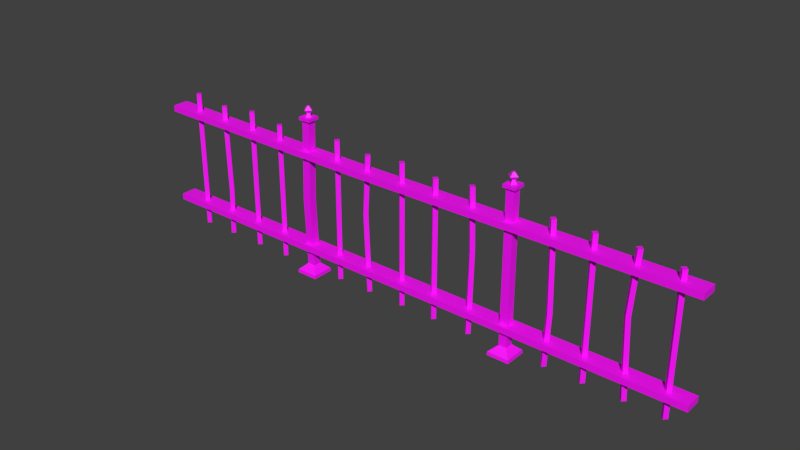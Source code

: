 # Source: FenceInterior.blend  (saved by Blender 2.80.74; exported with 4.5.12 LTS)
import bpy
from mathutils import Matrix  # noqa: F401  (used for matrix-valued properties, if any)

bpy.ops.wm.read_factory_settings(use_empty=True)
scene = bpy.context.scene
scene.name = 'Scene'

# ---- images (referenced by path relative to the original .blend; pixels are not part of the script)
import os
ASSET_DIR = os.environ.get("B2B_ASSET_DIR", "")  # directory of the original .blend (textures are referenced by path, not embedded)
HERE = os.path.dirname(os.path.abspath(__file__))  # packed textures are extracted next to this script under _unpacked/

def load_image(name, relpath, width, height, colorspace="sRGB"):
    """Load a texture the original file referenced (path relative to the .blend, or extracted next to this script)."""
    p = next((c for c in (os.path.join(HERE, relpath), os.path.join(ASSET_DIR, relpath)) if relpath and os.path.exists(c)), "")
    if p:
        img = bpy.data.images.load(p, check_existing=True)
        img.name = name
    else:  # same state as the original file: an image datablock whose file is absent (Cycles renders it pink)
        img = bpy.data.images.new(name, width, height)
        img.source = "FILE"
        img.filepath = "//" + (relpath or name)
    img.colorspace_settings.name = colorspace
    return img
img_file1 = load_image('file1', 'PolygonCity_Texture.psd', 1024, 1024, 'sRGB')

# ---- materials (node trees are filled in below, after node groups)
mat_lambert1 = bpy.data.materials.new('lambert1')
mat_lambert1.use_transparent_shadow = False
mat_lambert1.diffuse_color = (1.0, 1.0, 1.0, 1.0)
mat_lambert1.roughness = 0.5528

# ---- material node trees
mat_lambert1.use_nodes = True; mat_lambert1.node_tree.nodes.clear()
_N = mat_lambert1.node_tree.nodes; _L = mat_lambert1.node_tree.links
n0 = _N.new('ShaderNodeOutputMaterial'); n0.name = 'Material Output'; n0.location = (300, 300)
n1 = _N.new('ShaderNodeBsdfPrincipled'); n1.name = 'Principled BSDF'; n1.location = (10, 300)
n1.distribution = 'GGX'
n1.subsurface_method = 'BURLEY'
n1.inputs[2].default_value = 0.5528
n1.inputs[3].default_value = 1.45
n1.inputs[27].default_value = (0.0, 0.0, 0.0, 1.0)
n1.inputs[28].default_value = 1.0
n2 = _N.new('ShaderNodeNormalMap'); n2.name = 'Normal Map'; n2.location = (-300, -300)
n2.label = 'Normal/Map'
n2.inputs[0].default_value = 0.35
n3 = _N.new('ShaderNodeTexImage'); n3.name = 'Image Texture'; n3.location = (-300, 600)
n3.image = img_file1
_L.new(n1.outputs[0], n0.inputs[0])
_L.new(n2.outputs[0], n1.inputs[5])
_L.new(n3.outputs[0], n1.inputs[0])
n0.is_active_output = True

# ---- world
world_world = bpy.data.worlds.new('World'); scene.world = world_world
world_world.color = (0.05088, 0.05088, 0.05088)
world_world.use_sun_shadow = False
world_world.sun_shadow_jitter_overblur = 0.0

# ---- meshes
me_mesh = bpy.data.meshes.new('Mesh')
me_mesh.from_pydata([(-1.087, 1.074, 0.0238), (-1.11, 1.074, 1.385e-07), (-1.087, 0.03769, 0.0238), (-1.11, 0.03769, 1.385e-07), (-1.392, 0.03769, 1.385e-07), (-1.368, 0.03769, 0.0238), (-1.392, 1.074, 1.385e-07), (-1.368, 1.074, 0.0238), (-1.368, 1.074, -0.0238), (-1.345, 1.074, 1.385e-07), (-1.368, 0.03769, -0.0238), (-1.345, 0.03769, 1.385e-07), (-1.351, 0.4336, 0.0238), (-1.375, 0.4336, 1.385e-07), (-1.351, 0.4336, -0.0238), (-1.327, 0.4336, 1.385e-07), (-0.8226, 0.03769, 1.385e-07), (-0.7988, 0.03769, 0.0238), (-0.8226, 1.074, 1.385e-07), (-0.7988, 1.074, 0.0238), (-0.7988, 1.074, -0.0238), (-0.775, 1.074, 1.385e-07), (-0.7988, 0.03769, -0.0238), (-0.775, 0.03769, 1.385e-07), (-0.8529, 0.6179, 1.385e-07), (-0.8291, 0.6179, -0.0238), (-0.8053, 0.6179, 1.385e-07), (-0.8291, 0.6179, 0.0238), (-1.691, 0.0693, -0.03022), (-1.691, 0.0693, 0.03024), (-1.691, 1.188, -0.03022), (-1.691, 1.188, 0.03024), (-1.631, 1.188, -0.03022), (-1.631, 1.188, 0.03024), (-1.631, 0.0693, -0.03022), (-1.631, 0.0693, 0.03024), (-1.581, 0.02211, -0.08036), (-1.581, 0.02211, 0.08042), (-1.742, 0.02211, 0.08042), (-1.742, 0.02211, -0.08036), (-1.577, -0.001723, -0.08401), (-1.577, -0.001723, 0.08406), (-1.745, -0.001723, 0.08406), (-1.745, -0.001723, -0.08401), (-1.707, 1.188, -0.04607), (-1.707, 1.188, 0.04609), (-1.615, 1.188, 0.04609), (-1.615, 1.188, -0.04607), (-1.707, 1.211, -0.04607), (-1.707, 1.211, 0.04609), (-1.615, 1.211, 0.04609), (-1.615, 1.211, -0.04607), (-1.661, 1.211, -0.02702), (-1.688, 1.211, 1.921e-05), (-1.661, 1.211, 0.02706), (-1.634, 1.211, 1.921e-05), (-1.661, 1.239, -0.01479), (-1.676, 1.239, 1.921e-05), (-1.661, 1.239, 0.01483), (-1.646, 1.239, 1.921e-05), (-1.661, 1.262, -0.03621), (-1.697, 1.262, 1.921e-05), (-1.661, 1.262, 0.03624), (-1.625, 1.262, 2.684e-05), (-1.661, 1.29, -0.008785), (-1.67, 1.29, 1.921e-05), (-1.661, 1.29, 0.008824), (-1.652, 1.29, 1.921e-05), (-4.719, 0.926, 0.06165), (-0.362, 0.926, 0.06165), (-4.719, 0.9739, 0.06165), (-0.362, 0.9739, 0.06165), (-4.719, 0.9739, -0.06165), (-0.362, 0.9739, -0.06165), (-4.719, 0.926, -0.06165), (-0.362, 0.926, -0.06165), (-3.383, 0.0693, -0.03022), (-3.383, 0.0693, 0.03024), (-3.383, 1.188, -0.03022), (-3.383, 1.188, 0.03024), (-3.323, 1.188, -0.03022), (-3.323, 1.188, 0.03024), (-3.323, 0.0693, -0.03022), (-3.323, 0.0693, 0.03024), (-3.273, 0.02211, -0.08036), (-3.273, 0.02211, 0.08042), (-3.434, 0.02211, 0.08042), (-3.434, 0.02211, -0.08036), (-3.269, -0.001723, -0.08401), (-3.269, -0.001723, 0.08406), (-3.437, -0.001723, 0.08406), (-3.437, -0.001723, -0.08401), (-3.399, 1.188, -0.04607), (-3.399, 1.188, 0.04609), (-3.307, 1.188, 0.04609), (-3.307, 1.188, -0.04607), (-3.399, 1.211, -0.04607), (-3.399, 1.211, 0.04609), (-3.307, 1.211, 0.04609), (-3.307, 1.211, -0.04607), (-3.353, 1.211, -0.02702), (-3.38, 1.211, 1.921e-05), (-3.353, 1.211, 0.02706), (-3.326, 1.211, 1.921e-05), (-3.353, 1.239, -0.01479), (-3.368, 1.239, 1.921e-05), (-3.353, 1.239, 0.01483), (-3.338, 1.239, 1.921e-05), (-3.353, 1.262, -0.03621), (-3.389, 1.262, 1.921e-05), (-3.353, 1.262, 0.03624), (-3.317, 1.262, 2.684e-05), (-3.353, 1.29, -0.008785), (-3.362, 1.29, 1.921e-05), (-3.353, 1.29, 0.008824), (-3.344, 1.29, 1.921e-05), (-3.343, 0.581, 0.03024), (-3.343, 0.581, -0.03022), (-3.404, 0.581, -0.03022), (-3.404, 0.581, 0.03024), (-4.719, 0.1854, 0.06165), (-0.362, 0.1854, 0.06165), (-4.719, 0.2333, 0.06165), (-0.362, 0.2333, 0.06165), (-4.719, 0.2333, -0.06165), (-0.362, 0.2333, -0.06165), (-4.719, 0.1854, -0.06165), (-0.362, 0.1854, -0.06165), (-4.514, 0.03769, 1.385e-07), (-4.49, 0.03769, 0.0238), (-4.514, 1.105, 1.385e-07), (-4.49, 1.105, 0.0238), (-4.49, 1.105, -0.0238), (-4.466, 1.105, 1.385e-07), (-4.49, 0.03769, -0.0238), (-4.466, 0.03769, 1.385e-07), (-4.238, 0.03769, 1.385e-07), (-4.214, 0.03769, 0.0238), (-4.238, 1.074, 1.385e-07), (-4.214, 1.074, 0.0238), (-4.214, 1.074, -0.0238), (-4.19, 1.074, 1.385e-07), (-4.214, 0.03769, -0.0238), (-4.19, 0.03769, 1.385e-07), (-4.198, 0.4153, 0.0238), (-4.221, 0.4153, 1.385e-07), (-4.198, 0.4153, -0.0238), (-4.174, 0.4153, 1.385e-07), (-2.272, 0.03769, 1.385e-07), (-2.248, 0.03769, 0.0238), (-2.272, 1.074, 1.385e-07), (-2.248, 1.074, 0.0238), (-2.248, 1.074, -0.0238), (-2.224, 1.074, 1.385e-07), (-2.248, 0.03769, -0.0238), (-2.224, 0.03769, 1.385e-07), (-2.548, 0.03769, 1.385e-07), (-2.524, 0.03769, 0.0238), (-2.548, 1.105, 1.385e-07), (-2.524, 1.105, 0.0238), (-2.524, 1.105, -0.0238), (-2.501, 1.105, 1.385e-07), (-2.524, 0.03769, -0.0238), (-2.501, 0.03769, 1.385e-07), (-3.118, 0.03769, 1.385e-07), (-3.094, 0.03769, 0.0238), (-3.118, 1.106, 1.385e-07), (-3.094, 1.106, 0.0238), (-3.094, 1.106, -0.0238), (-3.07, 1.106, 1.385e-07), (-3.094, 0.03769, -0.0238), (-3.07, 0.03769, 1.385e-07), (-2.842, 0.03769, 1.385e-07), (-2.818, 0.03769, 0.0238), (-2.842, 1.074, 1.385e-07), (-2.818, 1.074, 0.0238), (-2.818, 1.074, -0.0238), (-2.794, 1.074, 1.385e-07), (-2.818, 0.03769, -0.0238), (-2.794, 0.03769, 1.385e-07), (-2.844, 0.6354, 0.0238), (-2.868, 0.6354, 1.385e-07), (-2.844, 0.6354, -0.0238), (-2.82, 0.6354, 1.385e-07), (-0.5464, 0.03769, 1.385e-07), (-0.5226, 0.03769, 0.0238), (-0.5464, 1.043, 1.385e-07), (-0.5226, 1.043, 0.0238), (-0.5226, 1.043, -0.0238), (-0.4988, 1.043, 1.385e-07), (-0.5226, 0.03769, -0.0238), (-0.4988, 0.03769, 1.385e-07), (-3.944, 0.03769, 1.385e-07), (-3.921, 0.03769, 0.0238), (-3.944, 1.105, 1.385e-07), (-3.921, 1.105, 0.0238), (-3.921, 1.105, -0.0238), (-3.897, 1.105, 1.385e-07), (-3.921, 0.03769, -0.0238), (-3.897, 0.03769, 1.385e-07), (-3.668, 0.03769, 1.385e-07), (-3.644, 0.03769, 0.0238), (-3.668, 1.074, 1.385e-07), (-3.644, 1.074, 0.0238), (-3.644, 1.074, -0.0238), (-3.621, 1.074, 1.385e-07), (-3.644, 0.03769, -0.0238), (-3.621, 0.03769, 1.385e-07), (-1.984, 0.03769, 1.385e-07), (-1.96, 0.03769, 0.0238), (-1.984, 1.105, 1.385e-07), (-1.96, 1.105, 0.0238), (-1.96, 1.105, -0.0238), (-1.936, 1.105, 1.385e-07), (-1.96, 0.03769, -0.0238), (-1.936, 0.03769, 1.385e-07), (-1.947, 0.6503, 0.0238), (-1.971, 0.6503, 1.385e-07), (-1.947, 0.6503, -0.0238), (-1.923, 0.6503, 1.385e-07), (-2.952, 0.9589, 0.06165), (-2.952, 0.9589, -0.06165), (-2.952, 0.911, -0.06165), (-2.952, 0.911, 0.06165), (-1.087, 1.074, -0.0238), (-1.063, 1.074, 1.385e-07), (-1.087, 0.03769, -0.0238), (-1.063, 0.03769, 1.385e-07)], [], [(4, 5, 12, 13), (14, 15, 11, 10), (5, 11, 15, 12), (10, 4, 13, 14), (13, 12, 7, 6), (14, 13, 6, 8), (8, 9, 15, 14), (12, 15, 9, 7), (16, 17, 27, 24), (25, 26, 23, 22), (17, 23, 26, 27), (22, 16, 24, 25), (25, 24, 18, 20), (20, 21, 26, 25), (27, 26, 21, 19), (24, 27, 19, 18), (28, 29, 31, 30), (64, 65, 66, 67), (32, 33, 35, 34), (29, 35, 33, 31), (34, 28, 30, 32), (34, 35, 37, 36), (35, 29, 38, 37), (29, 28, 39, 38), (28, 34, 36, 39), (36, 37, 41, 40), (37, 38, 42, 41), (38, 39, 43, 42), (39, 36, 40, 43), (30, 31, 45, 44), (31, 33, 46, 45), (33, 32, 47, 46), (32, 30, 44, 47), (44, 45, 49, 48), (45, 46, 50, 49), (46, 47, 51, 50), (47, 44, 48, 51), (48, 49, 53, 52), (49, 50, 54, 53), (50, 51, 55, 54), (51, 48, 52, 55), (52, 53, 57, 56), (53, 54, 58, 57), (54, 55, 59, 58), (55, 52, 56, 59), (56, 57, 61, 60), (57, 58, 62, 61), (58, 59, 63, 62), (59, 56, 60, 63), (60, 61, 65, 64), (61, 62, 66, 65), (62, 63, 67, 66), (63, 60, 64, 67), (68, 223, 220, 70), (70, 220, 221, 72), (72, 221, 222, 74), (74, 222, 223, 68), (69, 75, 73, 71), (74, 68, 70, 72), (118, 119, 79, 78), (112, 113, 114, 115), (80, 81, 116, 117), (119, 116, 81, 79), (117, 118, 78, 80), (82, 83, 85, 84), (83, 77, 86, 85), (77, 76, 87, 86), (76, 82, 84, 87), (84, 85, 89, 88), (85, 86, 90, 89), (86, 87, 91, 90), (87, 84, 88, 91), (78, 79, 93, 92), (79, 81, 94, 93), (81, 80, 95, 94), (80, 78, 92, 95), (92, 93, 97, 96), (93, 94, 98, 97), (94, 95, 99, 98), (95, 92, 96, 99), (96, 97, 101, 100), (97, 98, 102, 101), (98, 99, 103, 102), (99, 96, 100, 103), (100, 101, 105, 104), (101, 102, 106, 105), (102, 103, 107, 106), (103, 100, 104, 107), (104, 105, 109, 108), (105, 106, 110, 109), (106, 107, 111, 110), (107, 104, 108, 111), (108, 109, 113, 112), (109, 110, 114, 113), (110, 111, 115, 114), (111, 108, 112, 115), (117, 116, 83, 82), (82, 76, 118, 117), (76, 77, 119, 118), (77, 83, 116, 119), (120, 121, 123, 122), (122, 123, 125, 124), (124, 125, 127, 126), (126, 127, 121, 120), (121, 127, 125, 123), (126, 120, 122, 124), (128, 129, 131, 130), (132, 133, 135, 134), (129, 135, 133, 131), (134, 128, 130, 132), (136, 137, 144, 145), (146, 147, 143, 142), (137, 143, 147, 144), (142, 136, 145, 146), (145, 144, 139, 138), (146, 145, 138, 140), (140, 141, 147, 146), (144, 147, 141, 139), (148, 149, 151, 150), (152, 153, 155, 154), (149, 155, 153, 151), (154, 148, 150, 152), (156, 157, 159, 158), (160, 161, 163, 162), (157, 163, 161, 159), (162, 156, 158, 160), (164, 165, 167, 166), (168, 169, 171, 170), (165, 171, 169, 167), (170, 164, 166, 168), (172, 173, 180, 181), (182, 183, 179, 178), (173, 179, 183, 180), (178, 172, 181, 182), (181, 180, 175, 174), (182, 181, 174, 176), (176, 177, 183, 182), (180, 183, 177, 175), (184, 185, 187, 186), (188, 189, 191, 190), (185, 191, 189, 187), (190, 184, 186, 188), (192, 193, 195, 194), (196, 197, 199, 198), (193, 199, 197, 195), (198, 192, 194, 196), (200, 201, 203, 202), (204, 205, 207, 206), (201, 207, 205, 203), (206, 200, 202, 204), (210, 211, 213, 212), (18, 19, 21, 20), (6, 7, 9, 8), (187, 189, 188, 186), (151, 153, 152, 150), (208, 209, 216, 217), (218, 219, 215, 214), (209, 215, 219, 216), (214, 208, 217, 218), (217, 216, 211, 210), (218, 217, 210, 212), (212, 213, 219, 218), (216, 219, 213, 211), (220, 71, 73, 221), (222, 221, 73, 75), (223, 222, 75, 69), (220, 223, 69, 71), (3, 2, 0, 1), (224, 225, 227, 226), (2, 227, 225, 0), (226, 3, 1, 224), (225, 224, 1, 0), (159, 161, 160, 158), (174, 175, 177, 176), (167, 169, 168, 166), (203, 205, 204, 202), (195, 197, 196, 194), (138, 139, 141, 140), (131, 133, 132, 130)])
me_mesh.polygons.foreach_set('use_smooth', [True] * 179)
_k = set([(0, 1), (0, 2), (0, 225), (1, 3), (1, 224), (4, 13), (5, 12), (6, 7), (6, 8), (6, 13), (7, 9), (7, 12), (8, 9), (8, 14), (9, 15), (10, 14), (11, 15), (16, 24), (17, 27), (18, 19), (18, 20), (18, 24), (19, 21), (19, 27), (20, 21), (20, 25), (21, 26), (22, 25), (23, 26), (28, 29), (28, 30), (28, 34), (28, 39), (29, 31), (29, 35), (29, 38), (30, 31), (30, 32), (31, 33), (32, 33), (32, 34), (33, 35), (34, 35), (34, 36), (35, 37), (36, 37), (36, 39), (36, 40), (37, 38), (37, 41), (38, 39), (38, 42), (39, 43), (44, 45), (44, 47), (44, 48), (45, 46), (45, 49), (46, 47), (46, 50), (47, 51), (48, 49), (48, 51), (49, 50), (50, 51), (52, 53), (52, 55), (52, 56), (53, 54), (53, 57), (54, 55), (54, 58), (55, 59), (56, 57), (56, 59), (56, 60), (57, 58), (57, 61), (58, 59), (58, 62), (59, 63), (60, 61), (60, 63), (60, 64), (61, 62), (61, 65), (62, 63), (62, 66), (63, 67), (64, 65), (64, 67), (65, 66), (66, 67), (68, 70), (68, 74), (68, 223), (69, 71), (69, 75), (69, 223), (70, 72), (70, 220), (71, 73), (71, 220), (72, 74), (72, 221), (73, 75), (73, 221), (74, 222), (75, 222), (76, 77), (76, 82), (76, 87), (76, 118), (77, 83), (77, 86), (77, 119), (78, 79), (78, 80), (78, 118), (79, 81), (79, 119), (80, 81), (80, 117), (81, 116), (82, 83), (82, 84), (82, 117), (83, 85), (83, 116), (84, 85), (84, 87), (84, 88), (85, 86), (85, 89), (86, 87), (86, 90), (87, 91), (92, 93), (92, 95), (92, 96), (93, 94), (93, 97), (94, 95), (94, 98), (95, 99), (96, 97), (96, 99), (97, 98), (98, 99), (100, 101), (100, 103), (100, 104), (101, 102), (101, 105), (102, 103), (102, 106), (103, 107), (104, 105), (104, 107), (104, 108), (105, 106), (105, 109), (106, 107), (106, 110), (107, 111), (108, 109), (108, 111), (108, 112), (109, 110), (109, 113), (110, 111), (110, 114), (111, 115), (112, 113), (112, 115), (113, 114), (114, 115), (120, 121), (120, 122), (120, 126), (121, 123), (121, 127), (122, 123), (122, 124), (123, 125), (124, 125), (124, 126), (125, 127), (126, 127), (128, 130), (129, 131), (130, 131), (130, 132), (131, 133), (132, 133), (132, 134), (133, 135), (136, 145), (137, 144), (138, 139), (138, 140), (138, 145), (139, 141), (139, 144), (140, 141), (140, 146), (141, 147), (142, 146), (143, 147), (148, 150), (149, 151), (150, 151), (150, 152), (151, 153), (152, 153), (152, 154), (153, 155), (156, 158), (157, 159), (158, 159), (158, 160), (159, 161), (160, 161), (160, 162), (161, 163), (164, 166), (165, 167), (166, 167), (166, 168), (167, 169), (168, 169), (168, 170), (169, 171), (172, 181), (173, 180), (174, 175), (174, 176), (174, 181), (175, 177), (175, 180), (176, 177), (176, 182), (177, 183), (178, 182), (179, 183), (184, 186), (185, 187), (186, 187), (186, 188), (187, 189), (188, 189), (188, 190), (189, 191), (192, 194), (193, 195), (194, 195), (194, 196), (195, 197), (196, 197), (196, 198), (197, 199), (200, 202), (201, 203), (202, 203), (202, 204), (203, 205), (204, 205), (204, 206), (205, 207), (208, 217), (209, 216), (210, 211), (210, 212), (210, 217), (211, 213), (211, 216), (212, 213), (212, 218), (213, 219), (214, 218), (215, 219), (224, 225), (224, 226), (225, 227)])
me_mesh.attributes.new('sharp_edge', 'BOOLEAN', 'EDGE').data.foreach_set('value', [ (min(e.vertices), max(e.vertices)) in _k for e in me_mesh.edges])
_uv = me_mesh.uv_layers.new(name='map1')
_uv.uv.foreach_set('vector', [0.188, 0.3025, 0.188, 0.3025, 0.188, 0.3025, 0.188, 0.3025, 0.188, 0.3025, 0.188, 0.3025, 0.188, 0.3025, 0.188, 0.3025, 0.188, 0.3025, 0.188, 0.3025, 0.188, 0.3025, 0.188, 0.3025, 0.188, 0.3025, 0.188, 0.3025, 0.188, 0.3025, 0.188, 0.3025, 0.188, 0.3025, 0.188, 0.3025, 0.188, 0.3025, 0.188, 0.3025, 0.188, 0.3025, 0.188, 0.3025, 0.188, 0.3025, 0.188, 0.3025, 0.188, 0.3025, 0.188, 0.3025, 0.188, 0.3025, 0.188, 0.3025, 0.188, 0.3025, 0.188, 0.3025, 0.188, 0.3025, 0.188, 0.3025, 0.188, 0.3025, 0.188, 0.3025, 0.188, 0.3025, 0.188, 0.3025, 0.188, 0.3025, 0.188, 0.3025, 0.188, 0.3025, 0.188, 0.3025, 0.188, 0.3025, 0.188, 0.3025, 0.188, 0.3025, 0.188, 0.3025, 0.188, 0.3025, 0.188, 0.3025, 0.188, 0.3025, 0.188, 0.3025, 0.188, 0.3025, 0.188, 0.3025, 0.188, 0.3025, 0.188, 0.3025, 0.188, 0.3025, 0.188, 0.3025, 0.188, 0.3025, 0.188, 0.3025, 0.188, 0.3025, 0.188, 0.3025, 0.188, 0.3025, 0.188, 0.3025, 0.188, 0.3025, 0.188, 0.3025, 0.188, 0.3025, 0.188, 0.3025, 0.188, 0.3025, 0.188, 0.3025, 0.188, 0.3025, 0.188, 0.3025, 0.188, 0.3025, 0.188, 0.3025, 0.188, 0.3025, 0.188, 0.3025, 0.188, 0.3025, 0.188, 0.3025, 0.188, 0.3025, 0.188, 0.3025, 0.188, 0.3025, 0.188, 0.3025, 0.188, 0.3025, 0.188, 0.3025, 0.188, 0.3025, 0.188, 0.3025, 0.188, 0.3025, 0.188, 0.3025, 0.188, 0.3025, 0.188, 0.3025, 0.188, 0.3025, 0.188, 0.3025, 0.188, 0.3025, 0.188, 0.3025, 0.188, 0.3025, 0.188, 0.3025, 0.188, 0.3025, 0.188, 0.3025, 0.188, 0.3025, 0.188, 0.3025, 0.188, 0.3025, 0.188, 0.3025, 0.188, 0.3025, 0.188, 0.3025, 0.188, 0.3025, 0.188, 0.3025, 0.188, 0.3025, 0.188, 0.3025, 0.188, 0.3025, 0.188, 0.3025, 0.188, 0.3025, 0.188, 0.3025, 0.188, 0.3025, 0.188, 0.3025, 0.188, 0.3025, 0.188, 0.3025, 0.188, 0.3025, 0.188, 0.3025, 0.188, 0.3025, 0.188, 0.3025, 0.188, 0.3025, 0.188, 0.3025, 0.188, 0.3025, 0.188, 0.3025, 0.188, 0.3025, 0.188, 0.3025, 0.188, 0.3025, 0.188, 0.3025, 0.188, 0.3025, 0.188, 0.3025, 0.188, 0.3025, 0.188, 0.3025, 0.188, 0.3025, 0.188, 0.3025, 0.188, 0.3025, 0.188, 0.3025, 0.188, 0.3025, 0.188, 0.3025, 0.188, 0.3025, 0.188, 0.3025, 0.188, 0.3025, 0.188, 0.3025, 0.188, 0.3025, 0.188, 0.3025, 0.188, 0.3025, 0.188, 0.3025, 0.188, 0.3025, 0.188, 0.3025, 0.188, 0.3025, 0.188, 0.3025, 0.188, 0.3025, 0.188, 0.3025, 0.188, 0.3025, 0.188, 0.3025, 0.188, 0.3025, 0.188, 0.3025, 0.188, 0.3025, 0.188, 0.3025, 0.188, 0.3025, 0.188, 0.3025, 0.188, 0.3025, 0.188, 0.3025, 0.188, 0.3025, 0.188, 0.3025, 0.188, 0.3025, 0.188, 0.3025, 0.188, 0.3025, 0.188, 0.3025, 0.188, 0.3025, 0.188, 0.3025, 0.188, 0.3025, 0.188, 0.3025, 0.188, 0.3025, 0.188, 0.3025, 0.188, 0.3025, 0.188, 0.3025, 0.188, 0.3025, 0.188, 0.3025, 0.188, 0.3025, 0.188, 0.3025, 0.188, 0.3025, 0.188, 0.3025, 0.188, 0.3025, 0.188, 0.3025, 0.188, 0.3025, 0.188, 0.3025, 0.188, 0.3025, 0.188, 0.3025, 0.188, 0.3025, 0.188, 0.3025, 0.188, 0.3025, 0.188, 0.3025, 0.188, 0.3025, 0.188, 0.3025, 0.188, 0.3025, 0.188, 0.3025, 0.188, 0.3025, 0.188, 0.3025, 0.188, 0.3025, 0.188, 0.3025, 0.188, 0.3025, 0.188, 0.3025, 0.188, 0.3025, 0.188, 0.3025, 0.188, 0.3025, 0.188, 0.3025, 0.188, 0.3025, 0.188, 0.3025, 0.188, 0.3025, 0.188, 0.3025, 0.188, 0.3025, 0.188, 0.3025, 0.188, 0.3025, 0.188, 0.3025, 0.188, 0.3025, 0.188, 0.3025, 0.1886, 0.302, 0.1886, 0.302, 0.1886, 0.302, 0.1886, 0.302, 0.1886, 0.302, 0.1886, 0.302, 0.1886, 0.302, 0.1886, 0.302, 0.1886, 0.302, 0.1886, 0.302, 0.1886, 0.302, 0.1886, 0.302, 0.1886, 0.302, 0.1886, 0.302, 0.1886, 0.302, 0.1886, 0.302, 0.1886, 0.302, 0.1886, 0.302, 0.1886, 0.302, 0.1886, 0.302, 0.1886, 0.302, 0.1886, 0.302, 0.1886, 0.302, 0.1886, 0.302, 0.188, 0.3025, 0.188, 0.3025, 0.188, 0.3025, 0.188, 0.3025, 0.188, 0.3025, 0.188, 0.3025, 0.188, 0.3025, 0.188, 0.3025, 0.188, 0.3025, 0.188, 0.3025, 0.188, 0.3025, 0.188, 0.3025, 0.188, 0.3025, 0.188, 0.3025, 0.188, 0.3025, 0.188, 0.3025, 0.188, 0.3025, 0.188, 0.3025, 0.188, 0.3025, 0.188, 0.3025, 0.188, 0.3025, 0.188, 0.3025, 0.188, 0.3025, 0.188, 0.3025, 0.188, 0.3025, 0.188, 0.3025, 0.188, 0.3025, 0.188, 0.3025, 0.188, 0.3025, 0.188, 0.3025, 0.188, 0.3025, 0.188, 0.3025, 0.188, 0.3025, 0.188, 0.3025, 0.188, 0.3025, 0.188, 0.3025, 0.188, 0.3025, 0.188, 0.3025, 0.188, 0.3025, 0.188, 0.3025, 0.188, 0.3025, 0.188, 0.3025, 0.188, 0.3025, 0.188, 0.3025, 0.188, 0.3025, 0.188, 0.3025, 0.188, 0.3025, 0.188, 0.3025, 0.188, 0.3025, 0.188, 0.3025, 0.188, 0.3025, 0.188, 0.3025, 0.188, 0.3025, 0.188, 0.3025, 0.188, 0.3025, 0.188, 0.3025, 0.188, 0.3025, 0.188, 0.3025, 0.188, 0.3025, 0.188, 0.3025, 0.188, 0.3025, 0.188, 0.3025, 0.188, 0.3025, 0.188, 0.3025, 0.188, 0.3025, 0.188, 0.3025, 0.188, 0.3025, 0.188, 0.3025, 0.188, 0.3025, 0.188, 0.3025, 0.188, 0.3025, 0.188, 0.3025, 0.188, 0.3025, 0.188, 0.3025, 0.188, 0.3025, 0.188, 0.3025, 0.188, 0.3025, 0.188, 0.3025, 0.188, 0.3025, 0.188, 0.3025, 0.188, 0.3025, 0.188, 0.3025, 0.188, 0.3025, 0.188, 0.3025, 0.188, 0.3025, 0.188, 0.3025, 0.188, 0.3025, 0.188, 0.3025, 0.188, 0.3025, 0.188, 0.3025, 0.188, 0.3025, 0.188, 0.3025, 0.188, 0.3025, 0.188, 0.3025, 0.188, 0.3025, 0.188, 0.3025, 0.188, 0.3025, 0.188, 0.3025, 0.188, 0.3025, 0.188, 0.3025, 0.188, 0.3025, 0.188, 0.3025, 0.188, 0.3025, 0.188, 0.3025, 0.188, 0.3025, 0.188, 0.3025, 0.188, 0.3025, 0.188, 0.3025, 0.188, 0.3025, 0.188, 0.3025, 0.188, 0.3025, 0.188, 0.3025, 0.188, 0.3025, 0.188, 0.3025, 0.188, 0.3025, 0.188, 0.3025, 0.188, 0.3025, 0.188, 0.3025, 0.188, 0.3025, 0.188, 0.3025, 0.188, 0.3025, 0.188, 0.3025, 0.188, 0.3025, 0.188, 0.3025, 0.188, 0.3025, 0.188, 0.3025, 0.188, 0.3025, 0.188, 0.3025, 0.188, 0.3025, 0.188, 0.3025, 0.188, 0.3025, 0.188, 0.3025, 0.188, 0.3025, 0.188, 0.3025, 0.188, 0.3025, 0.188, 0.3025, 0.188, 0.3025, 0.188, 0.3025, 0.188, 0.3025, 0.188, 0.3025, 0.188, 0.3025, 0.188, 0.3025, 0.188, 0.3025, 0.188, 0.3025, 0.188, 0.3025, 0.188, 0.3025, 0.188, 0.3025, 0.188, 0.3025, 0.188, 0.3025, 0.188, 0.3025, 0.188, 0.3025, 0.188, 0.3025, 0.188, 0.3025, 0.188, 0.3025, 0.188, 0.3025, 0.188, 0.3025, 0.188, 0.3025, 0.188, 0.3025, 0.188, 0.3025, 0.188, 0.3025, 0.188, 0.3025, 0.188, 0.3025, 0.188, 0.3025, 0.188, 0.3025, 0.188, 0.3025, 0.188, 0.3025, 0.188, 0.3025, 0.188, 0.3025, 0.188, 0.3025, 0.188, 0.3025, 0.188, 0.3025, 0.188, 0.3025, 0.188, 0.3025, 0.188, 0.3025, 0.188, 0.3025, 0.188, 0.3025, 0.188, 0.3025, 0.188, 0.3025, 0.188, 0.3025, 0.188, 0.3025, 0.188, 0.3025, 0.188, 0.3025, 0.188, 0.3025, 0.188, 0.3025, 0.188, 0.3025, 0.188, 0.3025, 0.188, 0.3025, 0.188, 0.3025, 0.188, 0.3025, 0.188, 0.3025, 0.188, 0.3025, 0.188, 0.3025, 0.188, 0.3025, 0.188, 0.3025, 0.188, 0.3025, 0.188, 0.3025, 0.188, 0.3025, 0.188, 0.3025, 0.188, 0.3025, 0.188, 0.3025, 0.188, 0.3025, 0.188, 0.3025, 0.188, 0.3025, 0.188, 0.3025, 0.188, 0.3025, 0.188, 0.3025, 0.188, 0.3025, 0.188, 0.3025, 0.188, 0.3025, 0.188, 0.3025, 0.188, 0.3025, 0.188, 0.3025, 0.188, 0.3025, 0.188, 0.3025, 0.188, 0.3025, 0.188, 0.3025, 0.188, 0.3025, 0.188, 0.3025, 0.188, 0.3025, 0.188, 0.3025, 0.188, 0.3025, 0.188, 0.3025, 0.188, 0.3025, 0.188, 0.3025, 0.188, 0.3025, 0.188, 0.3025, 0.188, 0.3025, 0.188, 0.3025, 0.188, 0.3025, 0.188, 0.3025, 0.188, 0.3025, 0.188, 0.3025, 0.188, 0.3025, 0.188, 0.3025, 0.188, 0.3025, 0.188, 0.3025, 0.188, 0.3025, 0.188, 0.3025, 0.188, 0.3025, 0.188, 0.3025, 0.188, 0.3025, 0.188, 0.3025, 0.188, 0.3025, 0.188, 0.3025, 0.188, 0.3025, 0.188, 0.3025, 0.188, 0.3025, 0.188, 0.3025, 0.188, 0.3025, 0.188, 0.3025, 0.188, 0.3025, 0.188, 0.3025, 0.188, 0.3025, 0.188, 0.3025, 0.188, 0.3025, 0.188, 0.3025, 0.188, 0.3025, 0.188, 0.3025, 0.188, 0.3025, 0.188, 0.3025, 0.188, 0.3025, 0.188, 0.3025, 0.188, 0.3025, 0.188, 0.3025, 0.188, 0.3025, 0.188, 0.3025, 0.188, 0.3025, 0.188, 0.3025, 0.188, 0.3025, 0.188, 0.3025, 0.188, 0.3025, 0.188, 0.3025, 0.188, 0.3025, 0.188, 0.3025, 0.188, 0.3025, 0.188, 0.3025, 0.188, 0.3025, 0.188, 0.3025, 0.188, 0.3025, 0.188, 0.3025, 0.188, 0.3025, 0.188, 0.3025, 0.188, 0.3025, 0.188, 0.3025, 0.188, 0.3025, 0.188, 0.3025, 0.188, 0.3025, 0.188, 0.3025, 0.188, 0.3025, 0.188, 0.3025, 0.188, 0.3025, 0.188, 0.3025, 0.188, 0.3025, 0.188, 0.3025, 0.188, 0.3025, 0.188, 0.3025, 0.188, 0.3025, 0.188, 0.3025, 0.188, 0.3025, 0.188, 0.3025, 0.188, 0.3025, 0.188, 0.3025, 0.188, 0.3025, 0.188, 0.3025, 0.188, 0.3025, 0.188, 0.3025, 0.188, 0.3025, 0.188, 0.3025, 0.188, 0.3025, 0.188, 0.3025, 0.188, 0.3025, 0.188, 0.3025, 0.188, 0.3025, 0.188, 0.3025, 0.188, 0.3025, 0.188, 0.3025, 0.188, 0.3025, 0.188, 0.3025, 0.188, 0.3025, 0.188, 0.3025, 0.188, 0.3025, 0.188, 0.3025, 0.188, 0.3025, 0.188, 0.3025, 0.188, 0.3025, 0.188, 0.3025, 0.188, 0.3025, 0.188, 0.3025, 0.188, 0.3025, 0.188, 0.3025, 0.188, 0.3025, 0.188, 0.3025, 0.188, 0.3025, 0.188, 0.3025, 0.188, 0.3025, 0.188, 0.3025, 0.188, 0.3025, 0.188, 0.3025, 0.188, 0.3025, 0.188, 0.3025, 0.188, 0.3025, 0.188, 0.3025, 0.188, 0.3025, 0.188, 0.3025, 0.188, 0.3025, 0.188, 0.3025, 0.188, 0.3025, 0.188, 0.3025, 0.188, 0.3025, 0.188, 0.3025, 0.188, 0.3025, 0.188, 0.3025, 0.188, 0.3025, 0.188, 0.3025, 0.188, 0.3025, 0.188, 0.3025, 0.188, 0.3025, 0.188, 0.3025, 0.188, 0.3025, 0.188, 0.3025, 0.188, 0.3025, 0.188, 0.3025, 0.188, 0.3025, 0.188, 0.3025, 0.188, 0.3025, 0.188, 0.3025, 0.188, 0.3025, 0.188, 0.3025, 0.188, 0.3025, 0.188, 0.3025, 0.188, 0.3025, 0.188, 0.3025, 0.188, 0.3025, 0.188, 0.3025, 0.188, 0.3025, 0.188, 0.3025, 0.188, 0.3025, 0.188, 0.3025, 0.188, 0.3025, 0.188, 0.3025, 0.188, 0.3025, 0.188, 0.3025, 0.188, 0.3025, 0.188, 0.3025, 0.188, 0.3025, 0.188, 0.3025, 0.188, 0.3025, 0.188, 0.3025, 0.188, 0.3025, 0.188, 0.3025, 0.188, 0.3025, 0.188, 0.3025, 0.188, 0.3025, 0.188, 0.3025, 0.188, 0.3025, 0.188, 0.3025, 0.188, 0.3025, 0.188, 0.3025, 0.188, 0.3025, 0.188, 0.3025, 0.188, 0.3025, 0.188, 0.3025, 0.188, 0.3025, 0.188, 0.3025, 0.188, 0.3025, 0.188, 0.3025, 0.188, 0.3025, 0.188, 0.3025, 0.188, 0.3025, 0.188, 0.3025, 0.188, 0.3025, 0.188, 0.3025, 0.188, 0.3025, 0.188, 0.3025, 0.188, 0.3025, 0.188, 0.3025, 0.1886, 0.302, 0.1886, 0.302, 0.1886, 0.302, 0.1886, 0.302, 0.1886, 0.302, 0.1886, 0.302, 0.1886, 0.302, 0.1886, 0.302, 0.1886, 0.302, 0.1886, 0.302, 0.1886, 0.302, 0.1886, 0.302, 0.1886, 0.302, 0.1886, 0.302, 0.1886, 0.302, 0.1886, 0.302, 0.188, 0.3025, 0.188, 0.3025, 0.188, 0.3025, 0.188, 0.3025, 0.188, 0.3025, 0.188, 0.3025, 0.188, 0.3025, 0.188, 0.3025, 0.188, 0.3025, 0.188, 0.3025, 0.188, 0.3025, 0.188, 0.3025, 0.188, 0.3025, 0.188, 0.3025, 0.188, 0.3025, 0.188, 0.3025, 0.188, 0.3025, 0.188, 0.3025, 0.188, 0.3025, 0.188, 0.3025, 0.188, 0.3025, 0.188, 0.3025, 0.188, 0.3025, 0.188, 0.3025, 0.188, 0.3025, 0.188, 0.3025, 0.188, 0.3025, 0.188, 0.3025, 0.188, 0.3025, 0.188, 0.3025, 0.188, 0.3025, 0.188, 0.3025, 0.188, 0.3025, 0.188, 0.3025, 0.188, 0.3025, 0.188, 0.3025, 0.188, 0.3025, 0.188, 0.3025, 0.188, 0.3025, 0.188, 0.3025, 0.188, 0.3025, 0.188, 0.3025, 0.188, 0.3025, 0.188, 0.3025, 0.188, 0.3025, 0.188, 0.3025, 0.188, 0.3025, 0.188, 0.3025])
me_mesh.materials.append(mat_lambert1)
me_mesh.use_remesh_preserve_volume = False
me_mesh.use_remesh_preserve_attributes = False
me_mesh.use_mirror_vertex_groups = False
me_mesh.update()
me_mesh.normals_split_custom_set([tuple(v) for v in zip(*[iter([-0.7069, 0.03103, 0.7067, -0.7069, 0.03103, 0.7067, -0.7072, -9.806e-05, 0.707, -0.7072, 9.108e-05, 0.707, 0.707, -0.000107, -0.7072, 0.707, 8.212e-05, -0.7072, 0.7067, -0.03102, -0.7069, 0.7067, -0.03102, -0.7069, 0.7067, -0.03102, 0.7069, 0.7067, -0.03102, 0.7069, 0.707, 8.212e-05, 0.7072, 0.707, -0.000107, 0.7072, -0.7069, 0.03103, -0.7067, -0.7069, 0.03103, -0.7067, -0.7072, 9.108e-05, -0.707, -0.7072, -9.806e-05, -0.707, -0.7072, 9.108e-05, 0.707, -0.7072, -9.806e-05, 0.707, -0.7071, -0.01918, 0.7069, -0.7071, -0.01918, 0.7069, -0.7072, -9.806e-05, -0.707, -0.7072, 9.108e-05, -0.707, -0.7071, -0.01918, -0.7069, -0.7071, -0.01918, -0.7069, 0.7069, 0.01917, -0.7071, 0.7069, 0.01917, -0.7071, 0.707, 8.212e-05, -0.7072, 0.707, -0.000107, -0.7072, 0.707, -0.000107, 0.7072, 0.707, 8.212e-05, 0.7072, 0.7069, 0.01917, 0.7071, 0.7069, 0.01917, 0.7071, -0.7067, -0.03695, 0.7065, -0.7067, -0.03695, 0.7065, -0.7072, 0.0001546, 0.707, -0.7072, -0.000112, 0.707, 0.707, 0.0001281, -0.7072, 0.707, -0.0001385, -0.7072, 0.7065, 0.03694, -0.7067, 0.7065, 0.03694, -0.7067, 0.7065, 0.03694, 0.7067, 0.7065, 0.03694, 0.7067, 0.707, -0.0001385, 0.7072, 0.707, 0.0001281, 0.7072, -0.7067, -0.03695, -0.7065, -0.7067, -0.03695, -0.7065, -0.7072, -0.000112, -0.707, -0.7072, 0.0001058, -0.707, -0.7072, 0.0001058, -0.707, -0.7072, -0.000112, -0.707, -0.7064, 0.04694, -0.7062, -0.7064, 0.04694, -0.7062, 0.7062, -0.04693, -0.7064, 0.7062, -0.04693, -0.7064, 0.707, -0.0001385, -0.7072, 0.707, 0.0001281, -0.7072, 0.707, 0.0001281, 0.7072, 0.707, -0.0001385, 0.7072, 0.7062, -0.04693, 0.7064, 0.7062, -0.04693, 0.7064, -0.7072, -0.000112, 0.707, -0.7072, 0.0001546, 0.707, -0.7064, 0.04694, 0.7062, -0.7064, 0.04694, 0.7062, -1.0, 0.0, 0.0, -1.0, 0.0, 0.0, -1.0, 0.0, 0.0, -1.0, 0.0, 0.0, 0.0, 1.0, -6.007e-06, 0.0, 1.0, -6.007e-06, 0.0, 1.0, -6.007e-06, 0.0, 1.0, -6.007e-06, 1.0, 0.0, 0.0, 1.0, 0.0, 0.0, 1.0, 0.0, 0.0, 1.0, 0.0, 0.0, 0.0, 0.0, 1.0, 0.0, 0.0, 1.0, 0.0, 0.0, 1.0, 0.0, 0.0, 1.0, 0.0, 0.0, -1.0, 0.0, 0.0, -1.0, 0.0, 0.0, -1.0, 0.0, 0.0, -1.0, 0.6849, 0.7286, 0.0, 0.6849, 0.7286, 0.0, 0.6849, 0.7286, 0.0, 0.6849, 0.7286, 0.0, 0.0, 0.7285, 0.6851, 0.0, 0.7285, 0.6851, 0.0, 0.7285, 0.6851, 0.0, 0.7285, 0.6851, -0.6851, 0.7284, 0.0, -0.6851, 0.7284, 0.0, -0.6851, 0.7284, 0.0, -0.6851, 0.7284, 0.0, 0.0, 0.7282, -0.6854, 0.0, 0.7282, -0.6854, 0.0, 0.7282, -0.6854, 0.0, 0.7282, -0.6854, 0.9882, 0.1531, 0.0, 0.9882, 0.1531, 0.0, 0.9882, 0.1531, 0.0, 0.9882, 0.1531, 0.0, 0.0, 0.1512, 0.9885, 0.0, 0.1512, 0.9885, 0.0, 0.1512, 0.9885, 0.0, 0.1512, 0.9885, -0.9884, 0.1518, 0.0, -0.9884, 0.1518, 0.0, -0.9884, 0.1518, 0.0, -0.9884, 0.1518, 0.0, 0.0, 0.1515, -0.9885, 0.0, 0.1515, -0.9885, 0.0, 0.1515, -0.9885, 0.0, 0.1515, -0.9885, 0.0, -1.0, 0.0, 0.0, -1.0, -3.079e-06, 0.0, -1.0, -3.075e-06, 0.0, -1.0, 0.0, 0.0, -1.0, -3.079e-06, 0.0, -1.0, -3.08e-06, 0.0, -1.0, -3.072e-06, 0.0, -1.0, -3.075e-06, 0.0, -1.0, -3.08e-06, 0.0, -1.0, 0.0, 0.0, -1.0, 0.0, 0.0, -1.0, -3.072e-06, 0.0, -1.0, 0.0, 0.0, -1.0, 0.0, 0.0, -1.0, 0.0, 0.0, -1.0, 0.0, -1.0, 0.0, 0.0, -1.0, 0.0, 0.0, -1.0, 0.0, 0.0, -1.0, 0.0, 0.0, 0.0, 0.0, 1.0, 0.0, 0.0, 1.0, 0.0, 0.0, 1.0, 0.0, 0.0, 1.0, 1.0, 0.0, 0.0, 1.0, 0.0, 0.0, 1.0, 0.0, 0.0, 1.0, 0.0, 0.0, 0.0, 0.0, -1.0, 0.0, 0.0, -1.0, 0.0, 0.0, -1.0, 0.0, 0.0, -1.0, 0.0, 1.0, 0.0, 0.0, 1.0, 0.0, 0.0, 1.0, 0.0, 0.0, 1.0, 0.0, 0.0, 1.0, 0.0, 0.0, 1.0, -1.59e-06, 0.0, 1.0, -6.349e-07, 0.0, 1.0, 0.0, 0.0, 1.0, -1.59e-06, 0.0, 1.0, -5.289e-07, 0.0, 1.0, -1.482e-06, 0.0, 1.0, -6.349e-07, 0.0, 1.0, -5.289e-07, 0.0, 1.0, 0.0, 0.0, 1.0, 0.0, 0.0, 1.0, -1.482e-06, -0.6764, 0.2942, -0.6753, -0.6764, 0.2942, -0.6753, -0.6764, 0.2942, -0.6753, -0.6764, 0.2942, -0.6753, -0.6759, 0.2942, 0.6758, -0.6759, 0.2942, 0.6758, -0.6759, 0.2942, 0.6758, -0.6759, 0.2942, 0.6758, 0.6759, 0.2942, 0.6758, 0.6759, 0.2942, 0.6758, 0.6759, 0.2942, 0.6758, 0.6759, 0.2942, 0.6758, 0.6754, 0.2942, -0.6762, 0.6754, 0.2942, -0.6762, 0.6754, 0.2942, -0.6762, 0.6754, 0.2942, -0.6762, -0.5948, -0.5423, -0.5933, -0.5948, -0.5423, -0.5933, -0.5948, -0.5423, -0.5933, -0.5948, -0.5423, -0.5933, -0.5945, -0.5423, 0.5937, -0.5945, -0.5423, 0.5937, -0.5945, -0.5423, 0.5937, -0.5945, -0.5423, 0.5937, 0.5941, -0.5427, 0.5938, 0.5941, -0.5427, 0.5938, 0.5941, -0.5427, 0.5938, 0.5941, -0.5427, 0.5938, 0.5939, -0.5425, -0.5941, 0.5939, -0.5425, -0.5941, 0.5939, -0.5425, -0.5941, 0.5939, -0.5425, -0.5941, -0.5831, 0.567, -0.5818, -0.5831, 0.567, -0.5818, -0.5831, 0.567, -0.5818, -0.5831, 0.567, -0.5818, -0.583, 0.5668, 0.5821, -0.583, 0.5668, 0.5821, -0.583, 0.5668, 0.5821, -0.583, 0.5668, 0.5821, 0.5826, 0.5669, 0.5825, 0.5826, 0.5669, 0.5825, 0.5826, 0.5669, 0.5825, 0.5826, 0.5669, 0.5825, 0.5826, 0.5665, -0.5827, 0.5826, 0.5665, -0.5827, 0.5826, 0.5665, -0.5827, 0.5826, 0.5665, -0.5827, 2.064e-09, 0.0, 1.0, 9.164e-11, 0.0, 1.0, 9.501e-11, 0.0, 1.0, 2.064e-09, 0.0, 1.0, 0.008462, 1.0, 0.0, 0.0001976, 1.0, 1.003e-10, 0.0001976, 1.0, 0.0, 0.008462, 1.0, 0.0, -2.752e-09, 0.0, -1.0, -1.377e-09, 0.0, -1.0, -1.375e-09, 0.0, -1.0, -2.752e-09, 0.0, -1.0, -0.008462, -1.0, 0.0, -0.0001907, -1.0, 0.0, -0.0001907, -1.0, 1.009e-10, -0.008462, -1.0, 0.0, 1.0, 0.0, 0.0, 1.0, 0.0, 0.0, 1.0, 0.0, 0.0, 1.0, 0.0, 0.0, -1.0, 0.0, 0.0, -1.0, 0.0, 0.0, -1.0, 0.0, 0.0, -1.0, 0.0, 0.0, -1.0, -4.811e-06, 1.793e-07, -1.0, -4.811e-06, 0.0, -0.9994, 0.03345, 0.0, -0.9994, 0.03345, 0.0, 0.0, 1.0, -6.007e-06, 0.0, 1.0, -6.007e-06, 0.0, 1.0, -6.007e-06, 0.0, 1.0, -6.007e-06, 0.9994, -0.03345, 0.0, 0.9994, -0.03345, 0.0, 1.0, 5.627e-06, 0.0, 1.0, 5.627e-06, 7.771e-07, 0.0, 0.0, 1.0, 0.0, 0.0, 1.0, 0.0, 0.0, 1.0, 0.0, 0.0, 1.0, 0.0, 0.0, -1.0, 0.0, 0.0, -1.0, 0.0, 0.0, -1.0, 0.0, 0.0, -1.0, 0.6849, 0.7286, 0.0, 0.6849, 0.7286, 0.0, 0.6849, 0.7286, 0.0, 0.6849, 0.7286, 0.0, 0.0, 0.7285, 0.6851, 0.0, 0.7285, 0.6851, 0.0, 0.7285, 0.6851, 0.0, 0.7285, 0.6851, -0.6851, 0.7284, 0.0, -0.6851, 0.7284, 0.0, -0.6851, 0.7284, 0.0, -0.6851, 0.7284, 0.0, 0.0, 0.7282, -0.6854, 0.0, 0.7282, -0.6854, 0.0, 0.7282, -0.6854, 0.0, 0.7282, -0.6854, 0.9882, 0.1531, 0.0, 0.9882, 0.1531, 0.0, 0.9882, 0.1531, 0.0, 0.9882, 0.1531, 0.0, 0.0, 0.1512, 0.9885, 0.0, 0.1512, 0.9885, 0.0, 0.1512, 0.9885, 0.0, 0.1512, 0.9885, -0.9884, 0.1519, 0.0, -0.9884, 0.1519, 0.0, -0.9884, 0.1519, 0.0, -0.9884, 0.1519, 0.0, 0.0, 0.1515, -0.9885, 0.0, 0.1515, -0.9885, 0.0, 0.1515, -0.9885, 0.0, 0.1515, -0.9885, 0.0, -1.0, 0.0, 0.0, -1.0, -3.079e-06, 0.0, -1.0, -3.075e-06, 0.0, -1.0, 0.0, 0.0, -1.0, -3.079e-06, 0.0, -1.0, -3.08e-06, 0.0, -1.0, -3.072e-06, 0.0, -1.0, -3.075e-06, 0.0, -1.0, -3.08e-06, 0.0, -1.0, 0.0, 0.0, -1.0, 0.0, 0.0, -1.0, -3.072e-06, 0.0, -1.0, 0.0, 0.0, -1.0, 0.0, 0.0, -1.0, 0.0, 0.0, -1.0, 0.0, -1.0, 0.0, 0.0, -1.0, 0.0, 0.0, -1.0, 0.0, 0.0, -1.0, 0.0, 0.0, 0.0, 0.0, 1.0, 0.0, 0.0, 1.0, 0.0, 0.0, 1.0, 0.0, 0.0, 1.0, 1.0, 0.0, 0.0, 1.0, 0.0, 0.0, 1.0, 0.0, 0.0, 1.0, 0.0, 0.0, 0.0, 0.0, -1.0, 0.0, 0.0, -1.0, 0.0, 0.0, -1.0, 0.0, 0.0, -1.0, 0.0, 1.0, 0.0, 0.0, 1.0, 0.0, 0.0, 1.0, 0.0, 0.0, 1.0, 0.0, 0.0, 1.0, 0.0, 0.0, 1.0, -1.59e-06, 0.0, 1.0, -6.349e-07, 0.0, 1.0, 0.0, 0.0, 1.0, -1.59e-06, 0.0, 1.0, -5.289e-07, 0.0, 1.0, -1.482e-06, 0.0, 1.0, -6.349e-07, 0.0, 1.0, -5.289e-07, 0.0, 1.0, 0.0, 0.0, 1.0, 0.0, 0.0, 1.0, -1.482e-06, -0.6764, 0.2942, -0.6753, -0.6764, 0.2942, -0.6753, -0.6764, 0.2942, -0.6753, -0.6764, 0.2942, -0.6753, -0.6759, 0.2942, 0.6758, -0.6759, 0.2942, 0.6758, -0.6759, 0.2942, 0.6758, -0.6759, 0.2942, 0.6758, 0.6759, 0.2942, 0.6758, 0.6759, 0.2942, 0.6758, 0.6759, 0.2942, 0.6758, 0.6759, 0.2942, 0.6758, 0.6754, 0.2942, -0.6762, 0.6754, 0.2942, -0.6762, 0.6754, 0.2942, -0.6762, 0.6754, 0.2942, -0.6762, -0.5948, -0.5423, -0.5933, -0.5948, -0.5423, -0.5933, -0.5948, -0.5423, -0.5933, -0.5948, -0.5423, -0.5933, -0.5945, -0.5423, 0.5937, -0.5945, -0.5423, 0.5937, -0.5945, -0.5423, 0.5937, -0.5945, -0.5423, 0.5937, 0.5941, -0.5427, 0.5938, 0.5941, -0.5427, 0.5938, 0.5941, -0.5427, 0.5938, 0.5941, -0.5427, 0.5938, 0.5939, -0.5425, -0.5941, 0.5939, -0.5425, -0.5941, 0.5939, -0.5425, -0.5941, 0.5939, -0.5425, -0.5941, -0.5831, 0.567, -0.5818, -0.5831, 0.567, -0.5818, -0.5831, 0.567, -0.5818, -0.5831, 0.567, -0.5818, -0.583, 0.5668, 0.5821, -0.583, 0.5668, 0.5821, -0.583, 0.5668, 0.5821, -0.583, 0.5668, 0.5821, 0.5826, 0.5669, 0.5825, 0.5826, 0.5669, 0.5825, 0.5826, 0.5669, 0.5825, 0.5826, 0.5669, 0.5825, 0.5826, 0.5665, -0.5827, 0.5826, 0.5665, -0.5827, 0.5826, 0.5665, -0.5827, 0.5826, 0.5665, -0.5827, 1.0, 5.627e-06, 7.771e-07, 1.0, 5.627e-06, 0.0, 0.9992, 0.03969, 0.0, 0.9992, 0.03969, 0.0, 0.0, 0.0, -1.0, 0.0, 0.0, -1.0, 0.0, 0.0, -1.0, 0.0, 0.0, -1.0, -0.9992, -0.03969, 0.0, -0.9992, -0.03969, 0.0, -1.0, -4.811e-06, 0.0, -1.0, -4.811e-06, 1.793e-07, 0.0, 0.0, 1.0, 0.0, 0.0, 1.0, 0.0, 0.0, 1.0, 0.0, 0.0, 1.0, 0.0, 0.0, 1.0, 0.0, 0.0, 1.0, 0.0, 0.0, 1.0, 0.0, 0.0, 1.0, 0.0, 1.0, 0.0, 0.0, 1.0, 0.0, 0.0, 1.0, 0.0, 0.0, 1.0, 0.0, 0.0, 0.0, -1.0, 0.0, 0.0, -1.0, 0.0, 0.0, -1.0, 0.0, 0.0, -1.0, 0.0, -1.0, 0.0, 0.0, -1.0, 0.0, 0.0, -1.0, 0.0, 0.0, -1.0, 0.0, 1.0, 0.0, 0.0, 1.0, 0.0, 0.0, 1.0, 0.0, 0.0, 1.0, 0.0, 0.0, -1.0, 0.0, 0.0, -1.0, 0.0, 0.0, -1.0, 0.0, 0.0, -1.0, 0.0, 0.0, -0.7072, 0.0, 0.707, -0.7072, 0.0, 0.707, -0.7072, 0.0, 0.707, -0.7072, 0.0, 0.707, 0.707, 0.0, -0.7072, 0.707, 0.0, -0.7072, 0.707, 0.0, -0.7072, 0.707, 0.0, -0.7072, 0.707, 0.0, 0.7072, 0.707, 0.0, 0.7072, 0.707, 0.0, 0.7072, 0.707, 0.0, 0.7072, -0.7072, 0.0, -0.707, -0.7072, 0.0, -0.707, -0.7072, 0.0, -0.707, -0.7072, 0.0, -0.707, -0.7069, 0.03054, 0.7067, -0.7069, 0.03054, 0.7067, -0.7072, -8.219e-05, 0.707, -0.7072, 6.944e-05, 0.707, 0.707, -7.795e-05, -0.7072, 0.707, 7.27e-05, -0.7072, 0.7067, -0.03053, -0.7069, 0.7067, -0.03053, -0.7069, 0.7067, -0.03053, 0.7069, 0.7067, -0.03053, 0.7069, 0.707, 7.27e-05, 0.7072, 0.707, -7.795e-05, 0.7072, -0.7069, 0.03054, -0.7067, -0.7069, 0.03054, -0.7067, -0.7072, 6.944e-05, -0.707, -0.7072, -8.219e-05, -0.707, -0.7072, 6.944e-05, 0.707, -0.7072, -8.219e-05, 0.707, -0.7071, -0.0175, 0.7069, -0.7071, -0.0175, 0.7069, -0.7072, -8.219e-05, -0.707, -0.7072, 6.944e-05, -0.707, -0.7071, -0.0175, -0.7069, -0.7071, -0.0175, -0.7069, 0.7069, 0.01749, -0.7071, 0.7069, 0.01749, -0.7071, 0.707, 7.27e-05, -0.7072, 0.707, -7.795e-05, -0.7072, 0.707, -7.795e-05, 0.7072, 0.707, 7.27e-05, 0.7072, 0.7069, 0.01749, 0.7071, 0.7069, 0.01749, 0.7071, -0.7072, 0.0, 0.707, -0.7072, 0.0, 0.707, -0.7072, 0.0, 0.707, -0.7072, 0.0, 0.707, 0.707, 0.0, -0.7072, 0.707, 0.0, -0.7072, 0.707, 0.0, -0.7072, 0.707, 0.0, -0.7072, 0.707, 0.0, 0.7072, 0.707, 0.0, 0.7072, 0.707, 0.0, 0.7072, 0.707, 0.0, 0.7072, -0.7072, 0.0, -0.707, -0.7072, 0.0, -0.707, -0.7072, 0.0, -0.707, -0.7072, 0.0, -0.707, -0.7072, 0.0, 0.707, -0.7072, 0.0, 0.707, -0.7072, 0.0, 0.707, -0.7072, 0.0, 0.707, 0.707, 0.0, -0.7072, 0.707, 0.0, -0.7072, 0.707, 0.0, -0.7072, 0.707, 0.0, -0.7072, 0.707, 0.0, 0.7072, 0.707, 0.0, 0.7072, 0.707, 0.0, 0.7072, 0.707, 0.0, 0.7072, -0.7072, 0.0, -0.707, -0.7072, 0.0, -0.707, -0.7072, 0.0, -0.707, -0.7072, 0.0, -0.707, -0.7072, 0.0, 0.707, -0.7072, 0.0, 0.707, -0.7072, 0.0, 0.707, -0.7072, 0.0, 0.707, 0.707, 0.0, -0.7072, 0.707, 0.0, -0.7072, 0.707, 0.0, -0.7072, 0.707, 0.0, -0.7072, 0.707, 0.0, 0.7072, 0.707, 0.0, 0.7072, 0.707, 0.0, 0.7072, 0.707, 0.0, 0.7072, -0.7072, 0.0, -0.707, -0.7072, 0.0, -0.707, -0.7072, 0.0, -0.707, -0.7072, 0.0, -0.707, -0.7069, -0.03126, 0.7066, -0.7069, -0.03126, 0.7066, -0.7072, 0.0001257, 0.707, -0.7072, -9.03e-05, 0.707, 0.707, 0.0001557, -0.7072, 0.707, -0.0001562, -0.7072, 0.7066, 0.03125, -0.7069, 0.7066, 0.03125, -0.7069, 0.7066, 0.03125, 0.7069, 0.7066, 0.03125, 0.7069, 0.707, -0.0001562, 0.7072, 0.707, 0.0001085, 0.7072, -0.7069, -0.03126, -0.7066, -0.7069, -0.03126, -0.7066, -0.7072, -0.000139, -0.707, -0.7072, 0.0001257, -0.707, -0.7072, -9.03e-05, 0.707, -0.7072, 0.0001257, 0.707, -0.7066, 0.04254, 0.7064, -0.7066, 0.04254, 0.7064, -0.7072, 0.0001257, -0.707, -0.7072, -0.000139, -0.707, -0.7066, 0.04254, -0.7064, -0.7066, 0.04254, -0.7064, 0.7064, -0.04252, -0.7066, 0.7064, -0.04252, -0.7066, 0.707, -0.0001562, -0.7072, 0.707, 0.0001557, -0.7072, 0.707, 0.0001085, 0.7072, 0.707, -0.0001562, 0.7072, 0.7064, -0.04252, 0.7066, 0.7064, -0.04252, 0.7066, -0.7072, 0.0, 0.707, -0.7072, 0.0, 0.707, -0.7072, 0.0, 0.707, -0.7072, 0.0, 0.707, 0.707, 0.0, -0.7072, 0.707, 0.0, -0.7072, 0.707, 0.0, -0.7072, 0.707, 0.0, -0.7072, 0.707, 0.0, 0.7072, 0.707, 0.0, 0.7072, 0.707, 0.0, 0.7072, 0.707, 0.0, 0.7072, -0.7072, 0.0, -0.707, -0.7072, 0.0, -0.707, -0.7072, 0.0, -0.707, -0.7072, 0.0, -0.707, -0.7072, 0.0, 0.707, -0.7072, 0.0, 0.707, -0.7072, 0.0, 0.707, -0.7072, 0.0, 0.707, 0.707, 0.0, -0.7072, 0.707, 0.0, -0.7072, 0.707, 0.0, -0.7072, 0.707, 0.0, -0.7072, 0.707, 0.0, 0.7072, 0.707, 0.0, 0.7072, 0.707, 0.0, 0.7072, 0.707, 0.0, 0.7072, -0.7072, 0.0, -0.707, -0.7072, 0.0, -0.707, -0.7072, 0.0, -0.707, -0.7072, 0.0, -0.707, -0.7072, 0.0, 0.707, -0.7072, 0.0, 0.707, -0.7072, 0.0, 0.707, -0.7072, 0.0, 0.707, 0.707, 0.0, -0.7072, 0.707, 0.0, -0.7072, 0.707, 0.0, -0.7072, 0.707, 0.0, -0.7072, 0.707, 0.0, 0.7072, 0.707, 0.0, 0.7072, 0.707, 0.0, 0.7072, 0.707, 0.0, 0.7072, -0.7072, 0.0, -0.707, -0.7072, 0.0, -0.707, -0.7072, 0.0, -0.707, -0.7072, 0.0, -0.707, 0.0, 1.0, 0.0, 0.0, 1.0, 0.0, 0.0, 1.0, 0.0, 0.0, 1.0, 0.0, 0.0, 1.0, 0.0, 0.0, 1.0, 0.0, 0.0, 1.0, 0.0, 0.0, 1.0, 0.0, 0.0, 1.0, 0.0, 0.0, 1.0, 0.0, 0.0, 1.0, 0.0, 0.0, 1.0, 0.0, 0.0, 1.0, 0.0, 0.0, 1.0, 0.0, 0.0, 1.0, 0.0, 0.0, 1.0, 0.0, 0.0, 1.0, 0.0, 0.0, 1.0, 0.0, 0.0, 1.0, 0.0, 0.0, 1.0, 0.0, -0.7071, 0.01474, 0.7069, -0.7071, 0.01474, 0.7069, -0.7072, 4.081e-05, 0.707, -0.7072, -1.544e-05, 0.707, 0.707, 2.495e-05, -0.7072, 0.707, -3.13e-05, -0.7072, 0.7069, -0.01474, -0.7071, 0.7069, -0.01474, -0.7071, 0.7069, -0.01474, 0.7071, 0.7069, -0.01474, 0.7071, 0.707, -3.13e-05, 0.7072, 0.707, 2.495e-05, 0.7072, -0.7071, 0.01474, -0.7069, -0.7071, 0.01474, -0.7069, -0.7072, -6.303e-05, -0.707, -0.7072, 4.081e-05, -0.707, -0.7072, -1.544e-05, 0.707, -0.7072, 4.081e-05, 0.707, -0.7071, -0.01986, 0.7069, -0.7071, -0.01986, 0.7069, -0.7072, 4.081e-05, -0.707, -0.7072, -6.303e-05, -0.707, -0.7071, -0.01986, -0.7069, -0.7071, -0.01986, -0.7069, 0.7069, 0.01985, -0.7071, 0.7069, 0.01985, -0.7071, 0.707, -3.13e-05, -0.7072, 0.707, 2.495e-05, -0.7072, 0.707, 2.495e-05, 0.7072, 0.707, -3.13e-05, 0.7072, 0.7069, 0.01985, 0.7071, 0.7069, 0.01985, 0.7071, 0.0001976, 1.0, 1.003e-10, -0.005772, 1.0, 0.0, -0.005772, 1.0, 0.0, 0.0001976, 1.0, 0.0, -1.375e-09, 0.0, -1.0, -1.377e-09, 0.0, -1.0, 0.0, 0.0, -1.0, 0.0, 0.0, -1.0, -0.0001907, -1.0, 1.009e-10, -0.0001907, -1.0, 0.0, 0.005772, -1.0, 0.0, 0.005772, -1.0, 0.0, 9.501e-11, 0.0, 1.0, 9.164e-11, 0.0, 1.0, -1.877e-09, 0.0, 1.0, -1.877e-09, 0.0, 1.0, -0.7072, 0.0, 0.707, -0.7072, 0.0, 0.707, -0.7072, 0.0, 0.707, -0.7072, 0.0, 0.707, 0.707, 0.0, -0.7072, 0.707, 0.0, -0.7072, 0.707, 0.0, -0.7072, 0.707, 0.0, -0.7072, 0.707, 0.0, 0.7072, 0.707, 0.0, 0.7072, 0.707, 0.0, 0.7072, 0.707, 0.0, 0.7072, -0.7072, 0.0, -0.707, -0.7072, 0.0, -0.707, -0.7072, 0.0, -0.707, -0.7072, 0.0, -0.707, 0.0, 1.0, 0.0, 0.0, 1.0, 0.0, 0.0, 1.0, 0.0, 0.0, 1.0, 0.0, 0.0, 1.0, 0.0, 0.0, 1.0, 0.0, 0.0, 1.0, 0.0, 0.0, 1.0, 0.0, 0.0, 1.0, 0.0, 0.0, 1.0, 0.0, 0.0, 1.0, 0.0, 0.0, 1.0, 0.0, 0.0, 1.0, 0.0, 0.0, 1.0, 0.0, 0.0, 1.0, 0.0, 0.0, 1.0, 0.0, 0.0, 1.0, 0.0, 0.0, 1.0, 0.0, 0.0, 1.0, 0.0, 0.0, 1.0, 0.0, 0.0, 1.0, 0.0, 0.0, 1.0, 0.0, 0.0, 1.0, 0.0, 0.0, 1.0, 0.0, 0.0, 1.0, 0.0, 0.0, 1.0, 0.0, 0.0, 1.0, 0.0, 0.0, 1.0, 0.0, 0.0, 1.0, 0.0, 0.0, 1.0, 0.0, 0.0, 1.0, 0.0, 0.0, 1.0, 0.0])] * 3)])

# ---- objects
ob_sm_env_fence_01 = bpy.data.objects.new('SM_Env_Fence_01', me_mesh)

# ---- transforms, parenting, visibility, modifiers, constraints
ob_sm_env_fence_01.location = (0.0, 0.0, 0.0)
ob_sm_env_fence_01.rotation_euler = (1.571, -0.0, 0.0)
ob_sm_env_fence_01.color = (0.8, 0.8, 0.8, 1.0)
ob_sm_env_fence_01.lineart.crease_threshold = 0.0

# ---- collection membership
scene.collection.objects.link(ob_sm_env_fence_01)

# ---- scene / render settings (as saved in the file)
scene.frame_start = 1; scene.frame_end = 250; scene.frame_set(1)
scene.render.engine = 'BLENDER_EEVEE_NEXT'
scene.render.resolution_percentage = 50
scene.render.dither_intensity = 0.0
scene.cycles.use_denoising = False
scene.cycles.samples = 128
scene.cycles.sampling_pattern = 'TABULATED_SOBOL'
scene.cycles.use_adaptive_sampling = False
scene.cycles.use_light_tree = False
scene.view_settings.view_transform = 'Standard'
bpy.context.view_layer.update()

# ---- added for rendering (the .blend has no active camera and no usable light): camera, sun
cam_auto = bpy.data.cameras.new('AutoCamera')
cam_auto.lens = 50.0
cam_auto.sensor_width = 36.0
cam_auto.clip_end = 1000.0
ob_auto_camera = bpy.data.objects.new('AutoCamera', cam_auto)
scene.collection.objects.link(ob_auto_camera)
ob_auto_camera.location = (1.66689, -5.04868, 4.01012)
ob_auto_camera.rotation_euler = (1.09748, -7.21219e-08, 0.694738)
scene.camera = ob_auto_camera
light_auto_sun = bpy.data.lights.new('AutoSun', 'SUN')
light_auto_sun.energy = 3.0
light_auto_sun.angle = 0.0523599
ob_auto_sun = bpy.data.objects.new('AutoSun', light_auto_sun)
scene.collection.objects.link(ob_auto_sun)
ob_auto_sun.rotation_euler = (0.872665, 0.174533, 0.523599)
bpy.context.view_layer.update()
